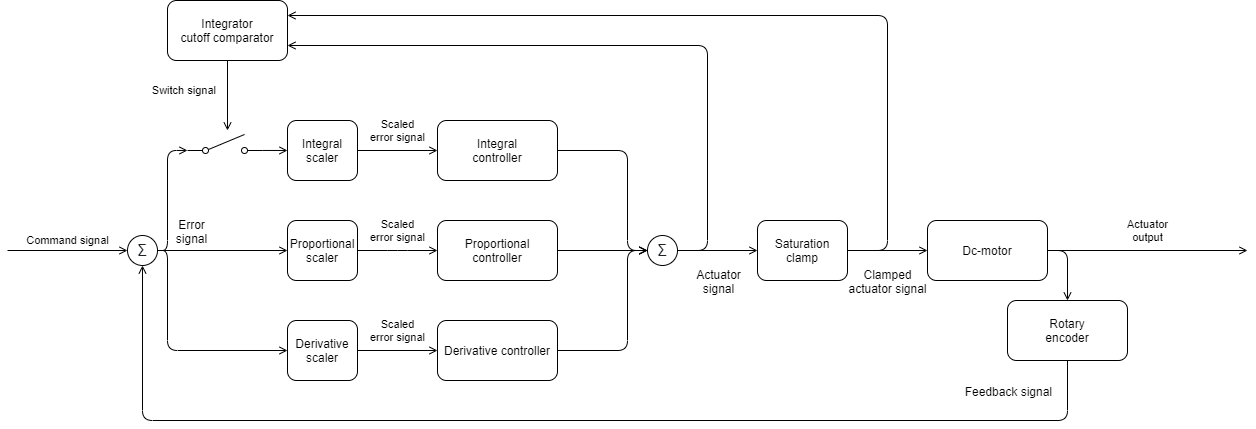

The diagram above was exported from draw.io. Its source (the exported page's mxGraphModel, read from the mxfile embedded in the PNG):
<mxGraphModel dx="1422" dy="822" grid="1" gridSize="10" guides="1" tooltips="1" connect="1" arrows="1" fold="1" page="1" pageScale="1" pageWidth="850" pageHeight="1100" math="0" shadow="0">
  <root>
    <mxCell id="0" />
    <mxCell id="1" parent="0" />
    <mxCell id="2" value="Integral&lt;br&gt;scaler" style="rounded=1;whiteSpace=wrap;html=1;" vertex="1" parent="1">
      <mxGeometry x="360" y="180" width="70" height="60" as="geometry" />
    </mxCell>
    <mxCell id="3" value="Proportional&lt;br&gt;scaler" style="rounded=1;whiteSpace=wrap;html=1;" vertex="1" parent="1">
      <mxGeometry x="360" y="280" width="70" height="60" as="geometry" />
    </mxCell>
    <mxCell id="4" value="Derivative&lt;br&gt;scaler" style="rounded=1;whiteSpace=wrap;html=1;" vertex="1" parent="1">
      <mxGeometry x="360" y="380" width="70" height="60" as="geometry" />
    </mxCell>
    <mxCell id="5" value="&lt;span style=&quot;color: rgb(32 , 33 , 36) ; font-family: &amp;#34;arial&amp;#34; , sans-serif ; font-size: 16px ; text-align: left ; white-space: normal ; background-color: rgb(255 , 255 , 255)&quot;&gt;Σ&lt;/span&gt;" style="ellipse;whiteSpace=wrap;html=1;aspect=fixed;" vertex="1" parent="1">
      <mxGeometry x="200" y="295" width="30" height="30" as="geometry" />
    </mxCell>
    <mxCell id="6" value="Command signal" style="endArrow=open;html=1;endFill=0;" edge="1" target="5" parent="1">
      <mxGeometry y="10" width="50" height="50" relative="1" as="geometry">
        <mxPoint x="80" y="310" as="sourcePoint" />
        <mxPoint x="90" y="220" as="targetPoint" />
        <mxPoint as="offset" />
      </mxGeometry>
    </mxCell>
    <mxCell id="7" value="" style="endArrow=open;html=1;endFill=0;" edge="1" source="5" target="3" parent="1">
      <mxGeometry width="50" height="50" relative="1" as="geometry">
        <mxPoint x="140" y="410" as="sourcePoint" />
        <mxPoint x="190" y="360" as="targetPoint" />
      </mxGeometry>
    </mxCell>
    <mxCell id="8" value="Error&lt;br&gt;signal" style="text;html=1;align=center;verticalAlign=middle;resizable=0;points=[];labelBackgroundColor=#ffffff;" vertex="1" connectable="0" parent="7">
      <mxGeometry x="-0.4872" y="3" relative="1" as="geometry">
        <mxPoint y="-17" as="offset" />
      </mxGeometry>
    </mxCell>
    <mxCell id="9" value="" style="endArrow=open;html=1;endFill=0;entryX=0;entryY=0.84;entryDx=0;entryDy=0;entryPerimeter=0;" edge="1" source="5" target="33" parent="1">
      <mxGeometry width="50" height="50" relative="1" as="geometry">
        <mxPoint x="110" y="450" as="sourcePoint" />
        <mxPoint x="240" y="200" as="targetPoint" />
        <Array as="points">
          <mxPoint x="240" y="310" />
          <mxPoint x="240" y="210" />
        </Array>
      </mxGeometry>
    </mxCell>
    <mxCell id="10" value="" style="endArrow=open;html=1;endFill=0;" edge="1" source="5" target="4" parent="1">
      <mxGeometry width="50" height="50" relative="1" as="geometry">
        <mxPoint x="170" y="450" as="sourcePoint" />
        <mxPoint x="220" y="400" as="targetPoint" />
        <Array as="points">
          <mxPoint x="240" y="310" />
          <mxPoint x="240" y="410" />
        </Array>
      </mxGeometry>
    </mxCell>
    <mxCell id="11" value="Integral&lt;br&gt;controller" style="rounded=1;whiteSpace=wrap;html=1;" vertex="1" parent="1">
      <mxGeometry x="510" y="180" width="120" height="60" as="geometry" />
    </mxCell>
    <mxCell id="12" value="Proportional&lt;br&gt;controller" style="rounded=1;whiteSpace=wrap;html=1;" vertex="1" parent="1">
      <mxGeometry x="510" y="280" width="120" height="60" as="geometry" />
    </mxCell>
    <mxCell id="13" value="Derivative controller" style="rounded=1;whiteSpace=wrap;html=1;" vertex="1" parent="1">
      <mxGeometry x="510" y="380" width="120" height="60" as="geometry" />
    </mxCell>
    <mxCell id="14" value="Scaled&lt;br&gt;error signal" style="endArrow=open;html=1;endFill=0;" edge="1" source="4" target="13" parent="1">
      <mxGeometry y="20" width="50" height="50" relative="1" as="geometry">
        <mxPoint x="550" y="530" as="sourcePoint" />
        <mxPoint x="600" y="480" as="targetPoint" />
        <mxPoint as="offset" />
      </mxGeometry>
    </mxCell>
    <mxCell id="15" value="Scaled&lt;br&gt;error signal" style="endArrow=open;html=1;endFill=0;" edge="1" source="3" target="12" parent="1">
      <mxGeometry y="20" width="50" height="50" relative="1" as="geometry">
        <mxPoint x="440" y="420" as="sourcePoint" />
        <mxPoint x="610" y="420" as="targetPoint" />
        <Array as="points">
          <mxPoint x="470" y="310" />
        </Array>
        <mxPoint as="offset" />
      </mxGeometry>
    </mxCell>
    <mxCell id="16" value="Scaled&lt;br&gt;error signal" style="endArrow=open;html=1;endFill=0;" edge="1" source="2" target="11" parent="1">
      <mxGeometry y="20" width="50" height="50" relative="1" as="geometry">
        <mxPoint x="450" y="430" as="sourcePoint" />
        <mxPoint x="620" y="430" as="targetPoint" />
        <mxPoint as="offset" />
      </mxGeometry>
    </mxCell>
    <mxCell id="17" value="&lt;span style=&quot;color: rgb(32 , 33 , 36) ; font-family: &amp;#34;arial&amp;#34; , sans-serif ; font-size: 16px ; text-align: left ; white-space: normal ; background-color: rgb(255 , 255 , 255)&quot;&gt;Σ&lt;/span&gt;" style="ellipse;whiteSpace=wrap;html=1;aspect=fixed;" vertex="1" parent="1">
      <mxGeometry x="720" y="295" width="30" height="30" as="geometry" />
    </mxCell>
    <mxCell id="18" value="" style="endArrow=open;html=1;endFill=0;" edge="1" source="12" target="17" parent="1">
      <mxGeometry width="50" height="50" relative="1" as="geometry">
        <mxPoint x="710" y="379.3099999999999" as="sourcePoint" />
        <mxPoint x="800" y="379.3099999999999" as="targetPoint" />
      </mxGeometry>
    </mxCell>
    <mxCell id="19" value="" style="endArrow=open;html=1;endFill=0;" edge="1" source="11" target="17" parent="1">
      <mxGeometry width="50" height="50" relative="1" as="geometry">
        <mxPoint x="700" y="219.9999999999999" as="sourcePoint" />
        <mxPoint x="790" y="219.9999999999999" as="targetPoint" />
        <Array as="points">
          <mxPoint x="700" y="210" />
          <mxPoint x="700" y="310" />
        </Array>
      </mxGeometry>
    </mxCell>
    <mxCell id="20" value="" style="endArrow=open;html=1;endFill=0;" edge="1" source="13" target="17" parent="1">
      <mxGeometry width="50" height="50" relative="1" as="geometry">
        <mxPoint x="640" y="320" as="sourcePoint" />
        <mxPoint x="730.0000000000057" y="320" as="targetPoint" />
        <Array as="points">
          <mxPoint x="700" y="410" />
          <mxPoint x="700" y="310" />
        </Array>
      </mxGeometry>
    </mxCell>
    <mxCell id="21" value="Saturation&lt;br&gt;clamp" style="rounded=1;whiteSpace=wrap;html=1;" vertex="1" parent="1">
      <mxGeometry x="830" y="280" width="90" height="60" as="geometry" />
    </mxCell>
    <mxCell id="22" value="Dc-motor" style="rounded=1;whiteSpace=wrap;html=1;" vertex="1" parent="1">
      <mxGeometry x="1000" y="280" width="120" height="60" as="geometry" />
    </mxCell>
    <mxCell id="23" value="Rotary&lt;br&gt;encoder" style="rounded=1;whiteSpace=wrap;html=1;" vertex="1" parent="1">
      <mxGeometry x="1080" y="360" width="120" height="60" as="geometry" />
    </mxCell>
    <mxCell id="24" value="" style="endArrow=open;html=1;endFill=0;" edge="1" source="23" target="5" parent="1">
      <mxGeometry width="50" height="50" relative="1" as="geometry">
        <mxPoint x="690" y="589.9999999999999" as="sourcePoint" />
        <mxPoint x="770" y="589.9999999999999" as="targetPoint" />
        <Array as="points">
          <mxPoint x="1140" y="480" />
          <mxPoint x="215" y="480" />
        </Array>
      </mxGeometry>
    </mxCell>
    <mxCell id="25" value="Feedback signal" style="text;html=1;align=right;verticalAlign=middle;resizable=0;points=[];labelBackgroundColor=#ffffff;" vertex="1" connectable="0" parent="24">
      <mxGeometry x="-0.1403" y="-1" relative="1" as="geometry">
        <mxPoint x="414.71" y="-29" as="offset" />
      </mxGeometry>
    </mxCell>
    <mxCell id="26" value="Integrator&lt;br&gt;cutoff comparator" style="rounded=1;whiteSpace=wrap;html=1;" vertex="1" parent="1">
      <mxGeometry x="240" y="60" width="120" height="60" as="geometry" />
    </mxCell>
    <mxCell id="27" value="" style="endArrow=open;html=1;endFill=0;" edge="1" source="17" target="21" parent="1">
      <mxGeometry width="50" height="50" relative="1" as="geometry">
        <mxPoint x="790" y="409.65999999999985" as="sourcePoint" />
        <mxPoint x="870" y="409.65999999999985" as="targetPoint" />
      </mxGeometry>
    </mxCell>
    <mxCell id="28" value="Actuator&lt;br&gt;signal" style="text;html=1;align=center;verticalAlign=middle;resizable=0;points=[];labelBackgroundColor=#ffffff;" vertex="1" connectable="0" parent="27">
      <mxGeometry x="-0.2578" y="3" relative="1" as="geometry">
        <mxPoint x="10.34" y="33" as="offset" />
      </mxGeometry>
    </mxCell>
    <mxCell id="29" value="" style="endArrow=open;html=1;endFill=0;" edge="1" source="21" target="22" parent="1">
      <mxGeometry width="50" height="50" relative="1" as="geometry">
        <mxPoint x="450" y="329.9999999999999" as="sourcePoint" />
        <mxPoint x="530" y="329.9999999999999" as="targetPoint" />
      </mxGeometry>
    </mxCell>
    <mxCell id="30" value="Clamped&lt;br&gt;actuator signal" style="text;html=1;align=center;verticalAlign=middle;resizable=0;points=[];labelBackgroundColor=#ffffff;" vertex="1" connectable="0" parent="29">
      <mxGeometry x="-0.1802" y="-2" relative="1" as="geometry">
        <mxPoint x="6.9" y="28" as="offset" />
      </mxGeometry>
    </mxCell>
    <mxCell id="31" value="Actuator&lt;br&gt;output" style="endArrow=open;html=1;endFill=0;" edge="1" source="22" parent="1">
      <mxGeometry y="20" width="50" height="50" relative="1" as="geometry">
        <mxPoint x="460" y="339.9999999999999" as="sourcePoint" />
        <mxPoint x="1320" y="310" as="targetPoint" />
        <mxPoint as="offset" />
      </mxGeometry>
    </mxCell>
    <mxCell id="32" value="" style="endArrow=open;html=1;endFill=0;" edge="1" source="22" target="23" parent="1">
      <mxGeometry width="50" height="50" relative="1" as="geometry">
        <mxPoint x="1070" y="320" as="sourcePoint" />
        <mxPoint x="1330" y="320" as="targetPoint" />
        <Array as="points">
          <mxPoint x="1140" y="310" />
        </Array>
      </mxGeometry>
    </mxCell>
    <mxCell id="33" value="" style="pointerEvents=1;verticalLabelPosition=bottom;shadow=0;dashed=0;align=center;html=1;verticalAlign=top;shape=mxgraph.electrical.electro-mechanical.simple_switch;strokeWidth=1;" vertex="1" parent="1">
      <mxGeometry x="260" y="194" width="75" height="19" as="geometry" />
    </mxCell>
    <mxCell id="34" value="" style="endArrow=open;html=1;endFill=0;exitX=1;exitY=0.84;exitDx=0;exitDy=0;exitPerimeter=0;" edge="1" source="33" target="2" parent="1">
      <mxGeometry width="50" height="50" relative="1" as="geometry">
        <mxPoint x="180" y="210" as="sourcePoint" />
        <mxPoint x="340" y="270" as="targetPoint" />
      </mxGeometry>
    </mxCell>
    <mxCell id="35" value="Switch signal" style="endArrow=open;html=1;endFill=0;align=right;" edge="1" source="26" parent="1">
      <mxGeometry x="-0.1429" y="-10" width="50" height="50" relative="1" as="geometry">
        <mxPoint x="344.9999999999999" y="219.96000000000004" as="sourcePoint" />
        <mxPoint x="300" y="190" as="targetPoint" />
        <mxPoint as="offset" />
      </mxGeometry>
    </mxCell>
    <mxCell id="36" value="" style="endArrow=open;html=1;endFill=0;entryX=1;entryY=0.75;entryDx=0;entryDy=0;" edge="1" source="17" target="26" parent="1">
      <mxGeometry width="50" height="50" relative="1" as="geometry">
        <mxPoint x="640" y="319.9999999999999" as="sourcePoint" />
        <mxPoint x="730" y="380" as="targetPoint" />
        <Array as="points">
          <mxPoint x="780" y="310" />
          <mxPoint x="780" y="105" />
        </Array>
      </mxGeometry>
    </mxCell>
    <mxCell id="37" value="" style="endArrow=open;html=1;endFill=0;entryX=1;entryY=0.25;entryDx=0;entryDy=0;" edge="1" source="21" target="26" parent="1">
      <mxGeometry width="50" height="50" relative="1" as="geometry">
        <mxPoint x="759.9999999999823" y="319.9999999999999" as="sourcePoint" />
        <mxPoint x="370" y="115" as="targetPoint" />
        <Array as="points">
          <mxPoint x="960" y="310" />
          <mxPoint x="960" y="75" />
        </Array>
      </mxGeometry>
    </mxCell>
  </root>
</mxGraphModel>